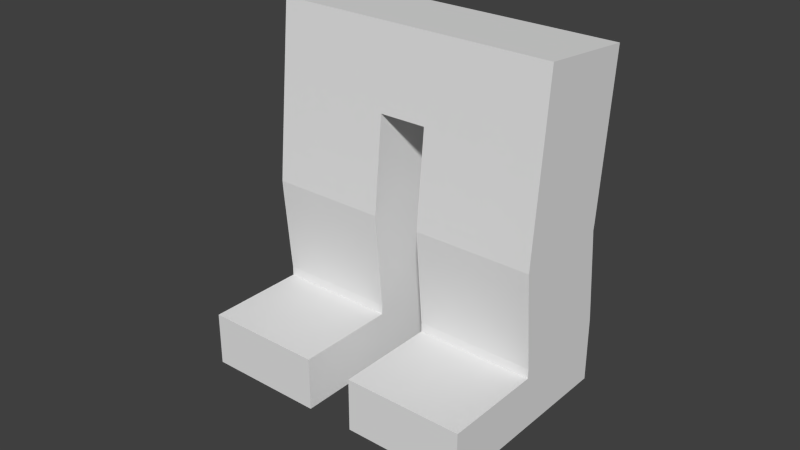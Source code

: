 # Source: N_Animation1_export.blend  (saved by Blender 2.71.0; exported with 4.5.12 LTS)
import bpy
from mathutils import Matrix  # noqa: F401  (used for matrix-valued properties, if any)

bpy.ops.wm.read_factory_settings(use_empty=True)
scene = bpy.context.scene
scene.name = 'Scene'

# ---- collections
col_collection_1 = bpy.data.collections.new('Collection 1'); scene.collection.children.link(col_collection_1)
col_collection_5 = bpy.data.collections.new('Collection 5'); scene.collection.children.link(col_collection_5)

# ---- world
world_world = bpy.data.worlds.new('World'); scene.world = world_world
world_world.use_nodes = True; world_world.node_tree.nodes.clear()
_N = world_world.node_tree.nodes; _L = world_world.node_tree.links
n0 = _N.new('ShaderNodeOutputWorld'); n0.name = 'World Output'; n0.location = (300, 300)
n1 = _N.new('ShaderNodeBackground'); n1.name = 'Background'; n1.location = (10, 300)
n1.inputs[0].default_value = (1.0, 1.0, 1.0, 1.0)
n1.inputs[1].default_value = 0.05
_L.new(n1.outputs[0], n0.inputs[0])
n0.is_active_output = True
world_world.color = (5.2, 5.2, 5.2)
world_world.use_sun_shadow = False
world_world.sun_shadow_jitter_overblur = 0.0
world_world.cycles.sampling_method = 'MANUAL'
world_world.cycles.sample_map_resolution = 256

# ---- meshes
me_cube = bpy.data.meshes.new('Cube')
me_cube.from_pydata([(0.2366, -1.043, 0.01706), (0.2366, 0.9571, 0.01375), (1.412, 0.9571, 0.01375), (1.412, -1.043, 0.01706), (0.2366, -1.042, 0.5483), (0.2366, 0.958, 0.545), (1.412, 0.958, 0.545), (1.412, -1.042, 0.5483), (0.2366, -0.542, 0.5475), (0.2366, -0.042, 0.5466), (0.2366, -0.04288, 0.0154), (0.2366, -0.5429, 0.01623), (1.412, -0.042, 0.5466), (1.412, -0.542, 0.5475), (1.412, -0.5429, 0.01623), (1.412, -0.04288, 0.0154), (0.8243, 0.958, 0.545), (0.8243, 0.9571, 0.01375), (0.8243, -1.042, 0.5483), (0.8243, -1.043, 0.01706), (0.8243, -0.5429, 0.01623), (0.8243, -0.04288, 0.0154), (0.8243, -0.542, 0.5475), (0.8243, -0.042, 0.5466), (0.2366, 0.8748, 1.616), (0.2366, 0.9149, 1.171), (1.412, 0.9149, 1.171), (0.2366, -0.08132, 1.084), (1.412, -0.08132, 1.084), (0.8243, 0.9149, 1.171), (0.8243, -0.08132, 1.084), (0.2366, 0.9213, 2.069), (1.412, 0.8748, 1.616), (0.2366, -0.1252, 1.612), (1.412, -0.1252, 1.612), (0.8243, 0.8748, 1.616), (0.8243, -0.1252, 1.612), (1.412, 0.9213, 2.069), (0.2366, -0.07409, 2.164), (1.412, -0.07409, 2.164), (0.8243, 0.9213, 2.069), (0.8243, -0.07409, 2.164), (0.2366, 0.8809, 1.561), (-0.2366, -0.03542, 2.567), (-1.412, -0.03542, 2.567), (-1.412, 0.96, 2.472), (-0.8243, -0.03542, 2.567), (0.8243, 0.8809, 1.561), (1.412, -0.1153, 1.474), (0.8243, -0.1153, 1.474), (0.2366, -0.1153, 1.474), (1.412, 0.8809, 1.561), (0.2366, 0.8841, 1.68), (0.8243, 0.8841, 1.68), (1.412, -0.1114, 1.775), (0.8243, -0.1114, 1.775), (0.2366, -0.1114, 1.775), (1.412, 0.8841, 1.68), (0.2366, 0.9581, 0.661), (0.8243, 0.9581, 0.661), (1.412, -0.04167, 0.6418), (0.8243, -0.04167, 0.6418), (0.2366, -0.04167, 0.6418), (1.412, 0.9581, 0.661), (0.2366, 0.9464, 0.8104), (1.412, -0.04976, 0.7233), (1.412, 0.9464, 0.8104), (0.8243, 0.9464, 0.8104), (0.8243, -0.04976, 0.7233), (0.2366, -0.04976, 0.7233), (-0.2366, -1.043, 0.01706), (-0.2366, 0.9571, 0.01375), (-1.412, 0.9571, 0.01375), (-1.412, -1.043, 0.01706), (-0.2366, -1.042, 0.5483), (-0.2366, 0.958, 0.545), (-1.412, 0.958, 0.545), (-1.412, -1.042, 0.5483), (-0.2366, -0.542, 0.5475), (-0.2366, -0.042, 0.5466), (-0.2366, -0.04288, 0.0154), (-0.2366, -0.5429, 0.01623), (-1.412, -0.042, 0.5466), (-1.412, -0.542, 0.5475), (-1.412, -0.5429, 0.01623), (-1.412, -0.04288, 0.0154), (-0.8243, 0.958, 0.545), (-0.8243, 0.9571, 0.01375), (-0.8243, -1.042, 0.5483), (-0.8243, -1.043, 0.01706), (-0.8243, -0.5429, 0.01623), (-0.8243, -0.04288, 0.0154), (-0.8243, -0.542, 0.5475), (-0.8243, -0.042, 0.5466), (-0.2366, 0.8748, 1.616), (-0.2366, 0.9149, 1.171), (-1.412, 0.9149, 1.171), (-0.2366, -0.08132, 1.084), (-1.412, -0.08132, 1.084), (-0.8243, 0.9149, 1.171), (-0.8243, -0.08132, 1.084), (-0.2366, 0.9213, 2.069), (-1.412, 0.8748, 1.616), (-0.2366, -0.1252, 1.612), (-1.412, -0.1252, 1.612), (-0.8243, 0.8748, 1.616), (-0.8243, -0.1252, 1.612), (-1.412, 0.9213, 2.069), (-0.2366, -0.07409, 2.164), (-1.412, -0.07409, 2.164), (-0.8243, 0.9213, 2.069), (-0.8243, -0.07409, 2.164), (-0.2366, 0.8809, 1.561), (-0.2366, 0.96, 2.472), (0.8243, -0.03542, 2.567), (0.8243, 0.96, 2.472), (1.412, -0.03542, 2.567), (-0.8243, 0.8809, 1.561), (-1.412, -0.1153, 1.474), (-0.8243, -0.1153, 1.474), (-0.2366, -0.1153, 1.474), (-1.412, 0.8809, 1.561), (-0.2366, 0.8841, 1.68), (-0.8243, 0.8841, 1.68), (-1.412, -0.1114, 1.775), (-0.8243, -0.1114, 1.775), (-0.2366, -0.1114, 1.775), (-1.412, 0.8841, 1.68), (-0.2366, 0.9581, 0.661), (-0.8243, 0.9581, 0.661), (-1.412, -0.04167, 0.6418), (-0.8243, -0.04167, 0.6418), (-0.2366, -0.04167, 0.6418), (-1.412, 0.9581, 0.661), (-0.2366, 0.9464, 0.8104), (-1.412, -0.04976, 0.7233), (-1.412, 0.9464, 0.8104), (-0.8243, 0.9464, 0.8104), (-0.8243, -0.04976, 0.7233), (-0.2366, -0.04976, 0.7233), (0.2366, -0.03542, 2.567), (1.412, 0.96, 2.472), (0.2366, 0.96, 2.472), (-0.8243, 0.96, 2.472), (-0.2366, 0.04167, 3.372), (-1.412, 0.04167, 3.372), (-1.412, 1.037, 3.276), (-0.8243, 0.04167, 3.372), (-0.2366, 1.037, 3.276), (0.8243, 0.04167, 3.372), (0.8243, 1.037, 3.276), (1.412, 0.04167, 3.372), (0.2366, 0.04167, 3.372), (1.412, 1.037, 3.276), (0.2366, 1.037, 3.276), (-0.8243, 1.037, 3.276), (-0.8243, 0.9981, 2.869), (0.2366, 0.9981, 2.869), (1.412, 0.9981, 2.869), (0.2366, 0.002642, 2.964), (1.412, 0.002642, 2.964), (0.8243, 0.9981, 2.869), (0.8243, 0.002642, 2.964), (-0.2366, 0.9981, 2.869), (-0.8243, 0.002642, 2.964), (-1.412, 0.9981, 2.869), (-1.412, 0.002642, 2.964), (-0.2366, 0.002642, 2.964), (0.2366, 0.458, 0.5458), (0.2366, 0.4571, 0.01458), (1.412, 0.458, 0.5458), (1.412, 0.4571, 0.01458), (0.8243, 0.4571, 0.01458), (0.2366, 0.4168, 1.128), (1.412, 0.4168, 1.128), (0.2366, 0.3748, 1.614), (1.412, 0.3748, 1.614), (0.2366, 0.4236, 2.116), (1.412, 0.4236, 2.116), (1.412, 0.3828, 1.517), (0.2366, 0.3828, 1.517), (1.412, 0.3864, 1.727), (0.2366, 0.3864, 1.727), (1.412, 0.4582, 0.6514), (0.2366, 0.4582, 0.6514), (1.412, 0.4483, 0.7668), (0.2366, 0.4483, 0.7668), (-0.2366, 0.458, 0.5458), (-0.2366, 0.4571, 0.01458), (-1.412, 0.458, 0.5458), (-1.412, 0.4571, 0.01458), (-0.8243, 0.4571, 0.01458), (-0.2366, 0.4168, 1.128), (-1.412, 0.4168, 1.128), (-0.2366, 0.3748, 1.614), (-1.412, 0.3748, 1.614), (-0.2366, 0.4236, 2.116), (-1.412, 0.4236, 2.116), (-1.412, 0.4623, 2.52), (-1.412, 0.3828, 1.517), (-0.2366, 0.3828, 1.517), (-1.412, 0.3864, 1.727), (-0.2366, 0.3864, 1.727), (-1.412, 0.4582, 0.6514), (-0.2366, 0.4582, 0.6514), (-1.412, 0.4483, 0.7668), (-0.2366, 0.4483, 0.7668), (-1.412, 0.5394, 3.324), (1.412, 0.5394, 3.324), (1.412, 0.5004, 2.917), (1.412, 0.4623, 2.52), (0.2366, 0.4623, 2.52), (-0.2366, 0.4623, 2.52), (-1.412, 0.5004, 2.917), (-0.2366, 0.5394, 3.324), (-0.8243, 0.5394, 3.324), (0.2366, 0.5394, 3.324), (0.8243, 0.5394, 3.324)], [], [(170, 12, 15, 171), (16, 6, 2, 17), (13, 7, 3, 14), (18, 4, 0, 19), (169, 1, 17, 172), (168, 9, 62, 184), (4, 8, 11, 0), (8, 9, 10, 11), (172, 17, 2, 171), (12, 13, 14, 15), (19, 20, 14, 3), (20, 21, 15, 14), (18, 22, 8, 4), (22, 23, 9, 8), (69, 68, 30, 27), (5, 16, 17, 1), (7, 18, 19, 3), (185, 66, 26, 174), (67, 64, 25, 29), (0, 11, 20, 19), (11, 10, 21, 20), (7, 13, 22, 18), (13, 12, 23, 22), (68, 65, 28, 30), (173, 27, 50, 180), (50, 49, 36, 33), (47, 42, 24, 35), (49, 48, 34, 36), (183, 63, 66, 185), (66, 67, 29, 26), (175, 33, 56, 182), (56, 55, 41, 38), (53, 52, 31, 40), (55, 54, 39, 41), (176, 181, 54, 34), (51, 47, 35, 32), (174, 179, 48, 28), (177, 38, 140, 211), (170, 183, 60, 12), (57, 53, 40, 37), (101, 110, 143, 113), (180, 50, 33, 175), (27, 30, 49, 50), (29, 25, 42, 47), (30, 28, 48, 49), (181, 57, 37, 178), (26, 29, 47, 51), (182, 56, 38, 177), (33, 36, 55, 56), (35, 24, 52, 53), (36, 34, 54, 55), (178, 210, 116, 39), (32, 35, 53, 57), (186, 69, 27, 173), (9, 23, 61, 62), (16, 5, 58, 59), (23, 12, 60, 61), (179, 51, 32, 176), (6, 16, 59, 63), (184, 62, 69, 186), (62, 61, 68, 69), (59, 58, 64, 67), (61, 60, 65, 68), (187, 188, 71, 75), (63, 59, 67, 66), (190, 85, 82, 189), (86, 87, 72, 76), (83, 84, 73, 77), (88, 89, 70, 74), (188, 191, 87, 71), (187, 204, 132, 79), (74, 70, 81, 78), (78, 81, 80, 79), (191, 190, 72, 87), (82, 85, 84, 83), (89, 73, 84, 90), (90, 84, 85, 91), (88, 74, 78, 92), (92, 78, 79, 93), (139, 97, 100, 138), (75, 71, 87, 86), (77, 73, 89, 88), (193, 205, 135, 98), (137, 99, 95, 134), (70, 89, 90, 81), (81, 90, 91, 80), (77, 88, 92, 83), (83, 92, 93, 82), (138, 100, 98, 135), (192, 200, 120, 97), (120, 103, 106, 119), (117, 105, 94, 112), (119, 106, 104, 118), (205, 136, 133, 203), (136, 96, 99, 137), (194, 202, 126, 103), (126, 108, 111, 125), (123, 110, 101, 122), (125, 111, 109, 124), (201, 127, 102, 195), (121, 102, 105, 117), (203, 133, 76, 189), (127, 107, 110, 123), (111, 108, 43, 46), (207, 215, 155, 146), (200, 194, 103, 120), (97, 120, 119, 100), (99, 117, 112, 95), (100, 119, 118, 98), (197, 201, 124, 109), (96, 121, 117, 99), (202, 196, 108, 126), (103, 126, 125, 106), (105, 123, 122, 94), (106, 125, 124, 104), (199, 121, 96, 193), (102, 127, 123, 105), (206, 192, 97, 139), (79, 132, 131, 93), (86, 129, 128, 75), (93, 131, 130, 82), (195, 199, 118, 104), (76, 133, 129, 86), (204, 206, 139, 132), (132, 139, 138, 131), (129, 137, 134, 128), (131, 138, 135, 130), (209, 158, 153, 208), (133, 136, 137, 129), (161, 157, 154, 150), (164, 167, 144, 147), (158, 161, 150, 153), (213, 166, 145, 207), (167, 159, 152, 144), (159, 162, 149, 152), (156, 165, 146, 155), (163, 156, 155, 148), (198, 44, 166, 213), (166, 164, 147, 145), (162, 160, 151, 149), (157, 163, 148, 154), (142, 113, 163, 157), (43, 140, 159, 167), (38, 41, 114, 140), (41, 39, 116, 114), (110, 107, 45, 143), (196, 212, 43, 108), (109, 111, 46, 44), (197, 109, 44, 198), (114, 116, 160, 162), (44, 46, 164, 166), (210, 141, 158, 209), (37, 40, 115, 141), (113, 143, 156, 163), (143, 45, 165, 156), (140, 114, 162, 159), (212, 211, 140, 43), (141, 115, 161, 158), (40, 31, 142, 115), (46, 43, 167, 164), (115, 142, 157, 161), (168, 5, 1, 169), (214, 215, 147, 144), (216, 214, 144, 152), (217, 216, 152, 149), (208, 217, 149, 151), (6, 170, 171, 2), (10, 169, 172, 21), (5, 168, 184, 58), (21, 172, 171, 15), (65, 185, 174, 28), (25, 173, 180, 42), (60, 183, 185, 65), (24, 175, 182, 52), (32, 57, 181, 176), (26, 51, 179, 174), (31, 177, 211, 142), (6, 63, 183, 170), (42, 180, 175, 24), (54, 181, 178, 39), (52, 182, 177, 31), (37, 141, 210, 178), (64, 186, 173, 25), (48, 179, 176, 34), (58, 184, 186, 64), (79, 80, 188, 187), (72, 190, 189, 76), (80, 91, 191, 188), (75, 128, 204, 187), (91, 85, 190, 191), (96, 136, 205, 193), (95, 112, 200, 192), (135, 205, 203, 130), (94, 122, 202, 194), (124, 201, 195, 104), (130, 203, 189, 82), (145, 147, 215, 207), (112, 94, 194, 200), (107, 127, 201, 197), (122, 101, 196, 202), (118, 199, 193, 98), (134, 95, 192, 206), (102, 121, 199, 195), (128, 134, 206, 204), (160, 209, 208, 151), (165, 213, 207, 146), (45, 198, 213, 165), (101, 113, 212, 196), (107, 197, 198, 45), (116, 210, 209, 160), (113, 142, 211, 212), (9, 168, 169, 10), (148, 155, 215, 214), (154, 148, 214, 216), (150, 154, 216, 217), (153, 150, 217, 208)])
me_cube.use_remesh_preserve_volume = False
me_cube.use_remesh_preserve_attributes = False
me_cube.use_mirror_vertex_groups = False
me_cube.update()
arm_armature = bpy.data.armatures.new('Armature')  # bones are not reproduced

# ---- objects
ob_armature = bpy.data.objects.new('Armature', arm_armature)
ob_cube = bpy.data.objects.new('Cube', me_cube)

# ---- transforms, parenting, visibility, modifiers, constraints
ob_armature.location = (0.0, 0.0, 0.0)
ob_armature.show_in_front = True
ob_armature.lineart.crease_threshold = 0.0
ob_cube.parent = ob_armature
ob_cube.location = (0.0, 0.0, 0.0)
ob_cube.lineart.crease_threshold = 0.0
_vg = ob_cube.vertex_groups.new(name='chest')
for _i, _w in zip([24, 31, 38, 40, 41, 42, 43, 45, 46, 52, 56, 94, 101, 108, 110, 112, 113, 114, 115, 122, 126, 140, 141, 142, 143, 144, 145, 146, 147, 148, 149, 150, 151, 152, 153, 154, 155, 156, 157, 158, 159, 160, 161, 162, 163, 164, 165, 166, 167, 175, 177, 182, 194, 196, 202, 211, 212, 214, 215, 216, 217], [0.04367, 0.2024, 0.1688, 0.04117, 0.002944, 0.01017, 0.7016, 0.003586, 0.07549, 0.07214, 0.04808, 0.04056, 0.1927, 0.1773, 0.05014, 0.00837, 0.6683, 0.07159, 0.1039, 0.06945, 0.0509, 0.7053, 0.004838, 0.6673, 0.0994, 0.8192, 0.01713, 0.03059, 0.1, 0.7543, 0.09985, 0.1115, 0.01987, 0.8195, 0.02834, 0.7543, 0.111, 0.1178, 0.7356, 0.01651, 0.8049, 0.003479, 0.1186, 0.09955, 0.7362, 0.0998, 0.01668, 0.002827, 0.8033, 0.03062, 0.2262, 0.07194, 0.03027, 0.2257, 0.0717, 0.7405, 0.7384, 0.8027, 0.05708, 0.8027, 0.05718]): _vg.add([_i], _w, 'REPLACE')
_vg = ob_cube.vertex_groups.new(name='upper_leg.L')
for _i, _w in zip([24, 25, 26, 27, 28, 29, 30, 31, 32, 33, 34, 35, 36, 37, 38, 39, 40, 41, 42, 43, 47, 48, 49, 50, 51, 52, 53, 54, 55, 56, 57, 64, 65, 66, 67, 69, 113, 114, 115, 116, 140, 141, 142, 144, 148, 149, 150, 151, 152, 153, 154, 157, 158, 159, 160, 161, 162, 163, 167, 173, 174, 175, 176, 177, 178, 179, 180, 181, 182, 185, 186, 208, 209, 210, 211, 212, 214, 216, 217], [0.3701, 0.09495, 0.1065, 0.07394, 0.08232, 0.09254, 0.04846, 0.6487, 0.4128, 0.4655, 0.4834, 0.3963, 0.4939, 0.837, 0.7478, 0.9034, 0.8194, 0.9283, 0.2542, 0.02511, 0.2663, 0.2505, 0.1892, 0.2339, 0.2851, 0.5323, 0.5856, 0.7308, 0.811, 0.6943, 0.5928, 0.01933, 0.005374, 0.02729, 0.01283, 7.637e-07, 0.04342, 0.9137, 0.8523, 0.9553, 0.2387, 0.9257, 0.2517, 0.006384, 0.04061, 0.8954, 0.8785, 0.9599, 0.1508, 0.9522, 0.1964, 0.2061, 0.9504, 0.1611, 0.9639, 0.8634, 0.8935, 0.04462, 0.009017, 0.07624, 0.08871, 0.3592, 0.4033, 0.655, 0.8751, 0.2476, 0.2163, 0.6508, 0.5891, 0.01359, 0.005105, 0.9716, 0.9719, 0.9527, 0.1791, 0.04948, 0.01473, 0.1637, 0.9397]): _vg.add([_i], _w, 'REPLACE')
_vg = ob_cube.vertex_groups.new(name='lower_leg.L')
for _i, _w in zip([1, 2, 5, 6, 8, 9, 10, 12, 13, 15, 16, 17, 23, 24, 25, 26, 27, 28, 29, 30, 31, 32, 33, 34, 35, 36, 37, 38, 39, 40, 41, 42, 47, 48, 49, 50, 51, 52, 53, 54, 55, 56, 57, 58, 59, 60, 61, 62, 63, 64, 65, 66, 67, 68, 69, 115, 141, 142, 168, 169, 170, 171, 172, 173, 174, 175, 176, 177, 178, 179, 180, 181, 182, 183, 184, 185, 186, 210], [0.4497, 0.4476, 0.5801, 0.5808, 0.0051, 0.1703, 0.0647, 0.1602, 0.001211, 0.06365, 0.5795, 0.4507, 0.04619, 0.5637, 0.8368, 0.8317, 0.8062, 0.7936, 0.8585, 0.8496, 0.13, 0.5632, 0.4983, 0.498, 0.573, 0.4961, 0.1424, 0.07115, 0.08469, 0.1284, 0.03551, 0.6903, 0.7027, 0.711, 0.786, 0.7205, 0.6851, 0.3796, 0.3815, 0.2572, 0.1773, 0.2468, 0.3868, 0.7398, 0.7712, 0.355, 0.2249, 0.3732, 0.7383, 0.8186, 0.5952, 0.8156, 0.8521, 0.5834, 0.6085, 0.0204, 0.03739, 0.008411, 0.5015, 0.2067, 0.4979, 0.2081, 0.1192, 0.8441, 0.8338, 0.5822, 0.5764, 0.09927, 0.1144, 0.7216, 0.7333, 0.3351, 0.325, 0.6793, 0.6833, 0.7742, 0.7811, 0.01793]): _vg.add([_i], _w, 'REPLACE')
_vg = ob_cube.vertex_groups.new(name='foot.L')
for _i, _w in zip([0, 1, 2, 3, 4, 5, 6, 7, 8, 9, 10, 11, 12, 13, 14, 15, 16, 17, 18, 19, 20, 21, 22, 23, 25, 26, 27, 28, 29, 30, 48, 50, 58, 59, 60, 61, 62, 63, 64, 65, 66, 67, 68, 69, 168, 169, 170, 171, 172, 173, 174, 179, 180, 183, 184, 185, 186], [0.9939, 0.5473, 0.5494, 0.9947, 0.9917, 0.4112, 0.4103, 0.9925, 0.9715, 0.8238, 0.9338, 0.9844, 0.8339, 0.9735, 0.9859, 0.9348, 0.4146, 0.5477, 0.9983, 0.9993, 0.9971, 0.9768, 0.994, 0.9505, 0.05745, 0.05957, 0.1157, 0.1235, 0.03815, 0.1004, 0.02446, 0.01718, 0.2397, 0.2123, 0.6302, 0.7691, 0.6123, 0.2406, 0.1431, 0.3769, 0.1448, 0.1148, 0.4018, 0.365, 0.4914, 0.791, 0.4948, 0.7896, 0.8799, 0.07162, 0.07656, 0.007618, 0.0016, 0.3028, 0.2997, 0.1936, 0.1886]): _vg.add([_i], _w, 'REPLACE')
_vg = ob_cube.vertex_groups.new(name='upper_leg.R')
for _i, _w in zip([43, 44, 45, 46, 94, 95, 96, 97, 98, 99, 100, 101, 102, 103, 104, 105, 106, 107, 108, 109, 110, 111, 112, 113, 117, 118, 119, 120, 121, 122, 123, 124, 125, 126, 127, 134, 135, 136, 137, 140, 142, 143, 144, 145, 146, 147, 148, 152, 154, 155, 156, 157, 159, 163, 164, 165, 166, 167, 192, 193, 194, 195, 196, 197, 198, 199, 200, 201, 202, 205, 206, 207, 211, 212, 213, 214, 215, 216], [0.2426, 0.9544, 0.9263, 0.9099, 0.372, 0.09527, 0.1064, 0.07389, 0.08227, 0.09249, 0.04845, 0.6611, 0.4124, 0.4648, 0.4834, 0.3956, 0.494, 0.8355, 0.7383, 0.9025, 0.8136, 0.9325, 0.2554, 0.2503, 0.266, 0.2505, 0.1892, 0.2337, 0.2848, 0.5357, 0.5843, 0.7306, 0.8115, 0.6922, 0.5921, 0.01953, 0.005175, 0.02749, 0.01284, 0.02632, 0.04221, 0.8567, 0.1512, 0.9613, 0.951, 0.8952, 0.1963, 0.006555, 0.04047, 0.879, 0.8643, 0.04417, 0.009434, 0.2054, 0.8932, 0.9502, 0.9642, 0.1628, 0.07633, 0.08866, 0.3594, 0.4031, 0.6558, 0.8746, 0.9525, 0.2475, 0.2165, 0.6506, 0.5894, 0.01343, 0.005175, 0.9719, 0.04953, 0.181, 0.9719, 0.1638, 0.9398, 0.01474]): _vg.add([_i], _w, 'REPLACE')
_vg = ob_cube.vertex_groups.new(name='lower_leg.R')
for _i, _w in zip([44, 45, 71, 72, 75, 76, 78, 79, 80, 82, 83, 85, 86, 87, 93, 94, 95, 96, 97, 98, 99, 100, 101, 102, 103, 104, 105, 106, 107, 108, 109, 110, 111, 112, 113, 117, 118, 119, 120, 121, 122, 123, 124, 125, 126, 127, 128, 129, 130, 131, 132, 133, 134, 135, 136, 137, 138, 139, 143, 187, 188, 189, 190, 191, 192, 193, 194, 195, 196, 197, 198, 199, 200, 201, 202, 203, 204, 205, 206], [5.264e-05, 0.03756, 0.4499, 0.4524, 0.5802, 0.5816, 0.005114, 0.1703, 0.06472, 0.161, 0.001479, 0.06419, 0.5797, 0.4512, 0.04633, 0.5634, 0.8367, 0.8319, 0.8062, 0.7947, 0.8586, 0.8497, 0.128, 0.5635, 0.4984, 0.4983, 0.5731, 0.4961, 0.1433, 0.07179, 0.0859, 0.1293, 0.03563, 0.6902, 0.007858, 0.7028, 0.7114, 0.786, 0.7205, 0.6853, 0.379, 0.3817, 0.2576, 0.1774, 0.2469, 0.3871, 0.7399, 0.7713, 0.3598, 0.2251, 0.3732, 0.7393, 0.8186, 0.5988, 0.8159, 0.8522, 0.5838, 0.6086, 0.02107, 0.5016, 0.2068, 0.5001, 0.2088, 0.1194, 0.8441, 0.8345, 0.5821, 0.5766, 0.09911, 0.1148, 0.01839, 0.7219, 0.7333, 0.3354, 0.3249, 0.6801, 0.6833, 0.7761, 0.7811]): _vg.add([_i], _w, 'REPLACE')
_vg = ob_cube.vertex_groups.new(name='foot.R')
for _i, _w in zip([70, 71, 72, 73, 74, 75, 76, 77, 78, 79, 80, 81, 82, 83, 84, 85, 86, 87, 88, 89, 90, 91, 92, 93, 95, 96, 97, 98, 99, 100, 118, 120, 128, 129, 130, 131, 132, 133, 134, 135, 136, 137, 138, 139, 187, 188, 189, 190, 191, 192, 193, 199, 200, 203, 204, 205, 206], [0.9939, 0.5471, 0.5447, 0.9947, 0.9917, 0.4111, 0.4094, 0.9925, 0.9715, 0.8237, 0.9338, 0.9844, 0.8331, 0.9734, 0.9858, 0.9343, 0.4144, 0.5472, 0.9983, 0.9993, 0.9971, 0.9767, 0.994, 0.9505, 0.05743, 0.05935, 0.1157, 0.1224, 0.03803, 0.1003, 0.02387, 0.01715, 0.2397, 0.2122, 0.6253, 0.7688, 0.6122, 0.2395, 0.143, 0.3734, 0.1444, 0.1147, 0.4015, 0.3649, 0.4914, 0.7909, 0.4926, 0.7888, 0.8797, 0.0716, 0.07591, 0.007168, 0.001582, 0.3021, 0.2997, 0.1918, 0.1885]): _vg.add([_i], _w, 'REPLACE')
_m = ob_cube.modifiers.new('Armature', 'ARMATURE')
_m.object = ob_armature

# ---- collection membership
col_collection_1.objects.link(ob_armature)
col_collection_1.objects.link(ob_cube)
col_collection_5.objects.link(ob_cube)

# ---- scene / render settings (as saved in the file)
scene.frame_start = 0; scene.frame_end = 23; scene.frame_set(0)
scene.render.engine = 'CYCLES'
scene.render.image_settings.color_mode = 'RGB'
scene.render.image_settings.compression = 90
scene.render.resolution_percentage = 50
scene.render.dither_intensity = 0.0
scene.render.bake_margin = 2
scene.cycles.use_denoising = False
scene.cycles.samples = 10
scene.cycles.sampling_pattern = 'TABULATED_SOBOL'
scene.cycles.light_sampling_threshold = 0.0
scene.cycles.use_adaptive_sampling = False
scene.cycles.use_light_tree = False
scene.cycles.blur_glossy = 0.0
scene.cycles.volume_bounces = 1
scene.cycles.pixel_filter_type = 'GAUSSIAN'
scene.cycles.sample_clamp_indirect = 0.0
scene.view_settings.view_transform = 'Standard'
bpy.context.view_layer.update()

# ---- added for rendering (the .blend has no active camera and no usable light): camera, sun
cam_auto = bpy.data.cameras.new('AutoCamera')
cam_auto.lens = 50.0
cam_auto.sensor_width = 36.0
cam_auto.clip_end = 1000.0
ob_auto_camera = bpy.data.objects.new('AutoCamera', cam_auto)
scene.collection.objects.link(ob_auto_camera)
ob_auto_camera.location = (5.62531, -6.8156, 6.07786)
ob_auto_camera.rotation_euler = (1.09748, -7.21219e-08, 0.694738)
scene.camera = ob_auto_camera
light_auto_sun = bpy.data.lights.new('AutoSun', 'SUN')
light_auto_sun.energy = 3.0
light_auto_sun.angle = 0.0523599
ob_auto_sun = bpy.data.objects.new('AutoSun', light_auto_sun)
scene.collection.objects.link(ob_auto_sun)
ob_auto_sun.rotation_euler = (0.872665, 0.174533, 0.523599)
bpy.context.view_layer.update()
